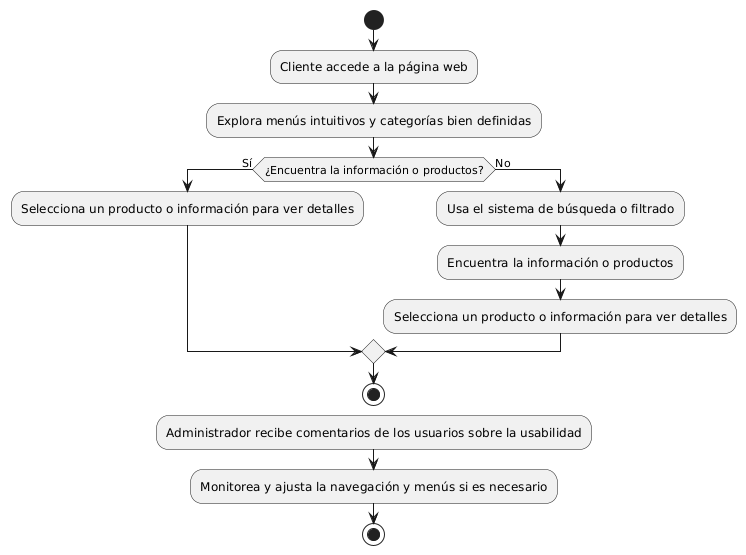

The diagram above was rendered by PlantUML. Its source (embedded in the PNG):
@startuml
start
:Cliente accede a la página web;
:Explora menús intuitivos y categorías bien definidas;

if (¿Encuentra la información o productos?) then (Sí)
  :Selecciona un producto o información para ver detalles;
else (No)
  :Usa el sistema de búsqueda o filtrado;
  :Encuentra la información o productos;
  :Selecciona un producto o información para ver detalles;
endif
stop

:Administrador recibe comentarios de los usuarios sobre la usabilidad;
:Monitorea y ajusta la navegación y menús si es necesario;
stop
@enduml